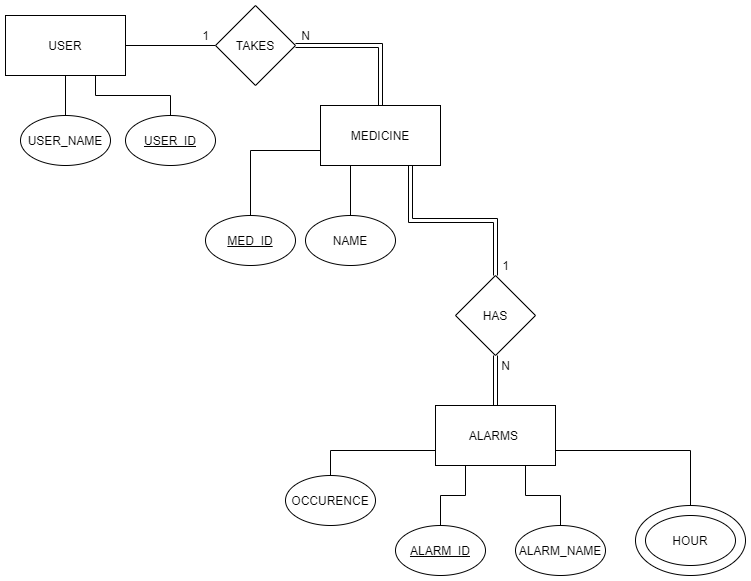

The diagram above was exported from draw.io. Its source (the exported page's mxGraphModel, read from the mxfile embedded in the PNG):
<mxGraphModel dx="1038" dy="617" grid="1" gridSize="10" guides="1" tooltips="1" connect="1" arrows="1" fold="1" page="1" pageScale="1" pageWidth="850" pageHeight="1100" math="0" shadow="0" extFonts="Permanent Marker^https://fonts.googleapis.com/css?family=Permanent+Marker">
  <root>
    <mxCell id="0" />
    <mxCell id="1" parent="0" />
    <mxCell id="BWHJaQF3SwKxbGQ7C_FZ-3" style="edgeStyle=orthogonalEdgeStyle;rounded=0;orthogonalLoop=1;jettySize=auto;html=1;exitX=0.25;exitY=1;exitDx=0;exitDy=0;entryX=0.5;entryY=0;entryDx=0;entryDy=0;endArrow=none;endFill=0;" edge="1" parent="1" source="BWHJaQF3SwKxbGQ7C_FZ-1" target="BWHJaQF3SwKxbGQ7C_FZ-2">
      <mxGeometry relative="1" as="geometry" />
    </mxCell>
    <mxCell id="BWHJaQF3SwKxbGQ7C_FZ-9" style="edgeStyle=orthogonalEdgeStyle;rounded=0;orthogonalLoop=1;jettySize=auto;html=1;exitX=0.75;exitY=1;exitDx=0;exitDy=0;entryX=0.5;entryY=0;entryDx=0;entryDy=0;endArrow=none;endFill=0;shape=link;" edge="1" parent="1" source="BWHJaQF3SwKxbGQ7C_FZ-1" target="BWHJaQF3SwKxbGQ7C_FZ-8">
      <mxGeometry relative="1" as="geometry" />
    </mxCell>
    <mxCell id="BWHJaQF3SwKxbGQ7C_FZ-40" style="edgeStyle=orthogonalEdgeStyle;rounded=0;orthogonalLoop=1;jettySize=auto;html=1;exitX=0;exitY=0.75;exitDx=0;exitDy=0;entryX=0.5;entryY=0;entryDx=0;entryDy=0;endArrow=none;endFill=0;" edge="1" parent="1" source="BWHJaQF3SwKxbGQ7C_FZ-1" target="BWHJaQF3SwKxbGQ7C_FZ-38">
      <mxGeometry relative="1" as="geometry" />
    </mxCell>
    <mxCell id="BWHJaQF3SwKxbGQ7C_FZ-1" value="MEDICINE" style="rounded=0;whiteSpace=wrap;html=1;" vertex="1" parent="1">
      <mxGeometry x="345" y="130" width="120" height="60" as="geometry" />
    </mxCell>
    <mxCell id="BWHJaQF3SwKxbGQ7C_FZ-2" value="NAME" style="ellipse;whiteSpace=wrap;html=1;" vertex="1" parent="1">
      <mxGeometry x="330" y="240" width="90" height="50" as="geometry" />
    </mxCell>
    <mxCell id="BWHJaQF3SwKxbGQ7C_FZ-7" style="edgeStyle=orthogonalEdgeStyle;rounded=0;orthogonalLoop=1;jettySize=auto;html=1;exitX=0.5;exitY=1;exitDx=0;exitDy=0;entryX=0.5;entryY=0;entryDx=0;entryDy=0;endArrow=none;endFill=0;" edge="1" parent="1" source="BWHJaQF3SwKxbGQ7C_FZ-4" target="BWHJaQF3SwKxbGQ7C_FZ-6">
      <mxGeometry relative="1" as="geometry" />
    </mxCell>
    <mxCell id="BWHJaQF3SwKxbGQ7C_FZ-11" style="edgeStyle=orthogonalEdgeStyle;rounded=0;orthogonalLoop=1;jettySize=auto;html=1;exitX=1;exitY=0.5;exitDx=0;exitDy=0;entryX=0;entryY=0.5;entryDx=0;entryDy=0;endArrow=none;endFill=0;" edge="1" parent="1" source="BWHJaQF3SwKxbGQ7C_FZ-4" target="BWHJaQF3SwKxbGQ7C_FZ-10">
      <mxGeometry relative="1" as="geometry" />
    </mxCell>
    <mxCell id="BWHJaQF3SwKxbGQ7C_FZ-36" style="edgeStyle=orthogonalEdgeStyle;rounded=0;orthogonalLoop=1;jettySize=auto;html=1;exitX=0.75;exitY=1;exitDx=0;exitDy=0;entryX=0.5;entryY=0;entryDx=0;entryDy=0;endArrow=none;endFill=0;" edge="1" parent="1" source="BWHJaQF3SwKxbGQ7C_FZ-4" target="BWHJaQF3SwKxbGQ7C_FZ-35">
      <mxGeometry relative="1" as="geometry" />
    </mxCell>
    <mxCell id="BWHJaQF3SwKxbGQ7C_FZ-4" value="USER" style="rounded=0;whiteSpace=wrap;html=1;" vertex="1" parent="1">
      <mxGeometry x="30" y="40" width="120" height="60" as="geometry" />
    </mxCell>
    <mxCell id="BWHJaQF3SwKxbGQ7C_FZ-6" value="USER_NAME" style="ellipse;whiteSpace=wrap;html=1;" vertex="1" parent="1">
      <mxGeometry x="45" y="140" width="90" height="50" as="geometry" />
    </mxCell>
    <mxCell id="BWHJaQF3SwKxbGQ7C_FZ-16" style="edgeStyle=orthogonalEdgeStyle;rounded=0;orthogonalLoop=1;jettySize=auto;html=1;exitX=0.5;exitY=1;exitDx=0;exitDy=0;entryX=0.5;entryY=0;entryDx=0;entryDy=0;endArrow=none;endFill=0;shape=link;" edge="1" parent="1" source="BWHJaQF3SwKxbGQ7C_FZ-8" target="BWHJaQF3SwKxbGQ7C_FZ-15">
      <mxGeometry relative="1" as="geometry" />
    </mxCell>
    <mxCell id="BWHJaQF3SwKxbGQ7C_FZ-8" value="HAS" style="rhombus;whiteSpace=wrap;html=1;" vertex="1" parent="1">
      <mxGeometry x="480" y="300" width="80" height="80" as="geometry" />
    </mxCell>
    <mxCell id="BWHJaQF3SwKxbGQ7C_FZ-12" style="edgeStyle=orthogonalEdgeStyle;rounded=0;orthogonalLoop=1;jettySize=auto;html=1;exitX=1;exitY=0.5;exitDx=0;exitDy=0;entryX=0.5;entryY=0;entryDx=0;entryDy=0;endArrow=none;endFill=0;shape=link;" edge="1" parent="1" source="BWHJaQF3SwKxbGQ7C_FZ-10" target="BWHJaQF3SwKxbGQ7C_FZ-1">
      <mxGeometry relative="1" as="geometry" />
    </mxCell>
    <mxCell id="BWHJaQF3SwKxbGQ7C_FZ-10" value="TAKES" style="rhombus;whiteSpace=wrap;html=1;" vertex="1" parent="1">
      <mxGeometry x="240" y="30" width="80" height="80" as="geometry" />
    </mxCell>
    <mxCell id="BWHJaQF3SwKxbGQ7C_FZ-13" value="1" style="text;html=1;align=center;verticalAlign=middle;resizable=0;points=[];autosize=1;" vertex="1" parent="1">
      <mxGeometry x="220" y="50" width="20" height="20" as="geometry" />
    </mxCell>
    <mxCell id="BWHJaQF3SwKxbGQ7C_FZ-14" value="N" style="text;html=1;align=center;verticalAlign=middle;resizable=0;points=[];autosize=1;" vertex="1" parent="1">
      <mxGeometry x="320" y="50" width="20" height="20" as="geometry" />
    </mxCell>
    <mxCell id="BWHJaQF3SwKxbGQ7C_FZ-21" style="edgeStyle=orthogonalEdgeStyle;rounded=0;orthogonalLoop=1;jettySize=auto;html=1;exitX=0.75;exitY=1;exitDx=0;exitDy=0;entryX=0.5;entryY=0;entryDx=0;entryDy=0;endArrow=none;endFill=0;" edge="1" parent="1" source="BWHJaQF3SwKxbGQ7C_FZ-15" target="BWHJaQF3SwKxbGQ7C_FZ-20">
      <mxGeometry relative="1" as="geometry" />
    </mxCell>
    <mxCell id="BWHJaQF3SwKxbGQ7C_FZ-23" style="edgeStyle=orthogonalEdgeStyle;rounded=0;orthogonalLoop=1;jettySize=auto;html=1;exitX=0.25;exitY=1;exitDx=0;exitDy=0;entryX=0.5;entryY=0;entryDx=0;entryDy=0;endArrow=none;endFill=0;" edge="1" parent="1" source="BWHJaQF3SwKxbGQ7C_FZ-15" target="BWHJaQF3SwKxbGQ7C_FZ-22">
      <mxGeometry relative="1" as="geometry" />
    </mxCell>
    <mxCell id="BWHJaQF3SwKxbGQ7C_FZ-27" style="edgeStyle=orthogonalEdgeStyle;rounded=0;orthogonalLoop=1;jettySize=auto;html=1;exitX=1;exitY=0.75;exitDx=0;exitDy=0;entryX=0.5;entryY=0;entryDx=0;entryDy=0;endArrow=none;endFill=0;" edge="1" parent="1" source="BWHJaQF3SwKxbGQ7C_FZ-15" target="BWHJaQF3SwKxbGQ7C_FZ-26">
      <mxGeometry relative="1" as="geometry" />
    </mxCell>
    <mxCell id="BWHJaQF3SwKxbGQ7C_FZ-33" style="edgeStyle=orthogonalEdgeStyle;rounded=0;orthogonalLoop=1;jettySize=auto;html=1;exitX=0;exitY=0.75;exitDx=0;exitDy=0;entryX=0.5;entryY=0;entryDx=0;entryDy=0;endArrow=none;endFill=0;" edge="1" parent="1" source="BWHJaQF3SwKxbGQ7C_FZ-15" target="BWHJaQF3SwKxbGQ7C_FZ-32">
      <mxGeometry relative="1" as="geometry" />
    </mxCell>
    <mxCell id="BWHJaQF3SwKxbGQ7C_FZ-15" value="ALARMS&amp;nbsp;" style="rounded=0;whiteSpace=wrap;html=1;" vertex="1" parent="1">
      <mxGeometry x="460" y="430" width="120" height="60" as="geometry" />
    </mxCell>
    <mxCell id="BWHJaQF3SwKxbGQ7C_FZ-17" value="1" style="text;html=1;align=center;verticalAlign=middle;resizable=0;points=[];autosize=1;" vertex="1" parent="1">
      <mxGeometry x="520" y="280" width="20" height="20" as="geometry" />
    </mxCell>
    <mxCell id="BWHJaQF3SwKxbGQ7C_FZ-18" value="N" style="text;html=1;align=center;verticalAlign=middle;resizable=0;points=[];autosize=1;" vertex="1" parent="1">
      <mxGeometry x="520" y="380" width="20" height="20" as="geometry" />
    </mxCell>
    <mxCell id="BWHJaQF3SwKxbGQ7C_FZ-20" value="ALARM_NAME" style="ellipse;whiteSpace=wrap;html=1;" vertex="1" parent="1">
      <mxGeometry x="540" y="550" width="90" height="50" as="geometry" />
    </mxCell>
    <mxCell id="BWHJaQF3SwKxbGQ7C_FZ-22" value="&lt;u&gt;ALARM_ID&lt;/u&gt;" style="ellipse;whiteSpace=wrap;html=1;" vertex="1" parent="1">
      <mxGeometry x="420" y="550" width="90" height="50" as="geometry" />
    </mxCell>
    <mxCell id="BWHJaQF3SwKxbGQ7C_FZ-28" value="" style="group" vertex="1" connectable="0" parent="1">
      <mxGeometry x="660" y="530" width="110" height="70" as="geometry" />
    </mxCell>
    <mxCell id="BWHJaQF3SwKxbGQ7C_FZ-26" value="" style="ellipse;whiteSpace=wrap;html=1;" vertex="1" parent="BWHJaQF3SwKxbGQ7C_FZ-28">
      <mxGeometry width="110" height="70" as="geometry" />
    </mxCell>
    <mxCell id="BWHJaQF3SwKxbGQ7C_FZ-24" value="HOUR" style="ellipse;whiteSpace=wrap;html=1;" vertex="1" parent="BWHJaQF3SwKxbGQ7C_FZ-28">
      <mxGeometry x="10" y="10" width="90" height="50" as="geometry" />
    </mxCell>
    <mxCell id="BWHJaQF3SwKxbGQ7C_FZ-32" value="OCCURENCE" style="ellipse;whiteSpace=wrap;html=1;" vertex="1" parent="1">
      <mxGeometry x="310" y="500" width="90" height="50" as="geometry" />
    </mxCell>
    <mxCell id="BWHJaQF3SwKxbGQ7C_FZ-35" value="&lt;u&gt;USER_ID&lt;/u&gt;" style="ellipse;whiteSpace=wrap;html=1;" vertex="1" parent="1">
      <mxGeometry x="150" y="140" width="90" height="50" as="geometry" />
    </mxCell>
    <mxCell id="BWHJaQF3SwKxbGQ7C_FZ-38" value="&lt;u&gt;MED_ID&lt;/u&gt;" style="ellipse;whiteSpace=wrap;html=1;" vertex="1" parent="1">
      <mxGeometry x="230" y="240" width="90" height="50" as="geometry" />
    </mxCell>
  </root>
</mxGraphModel>